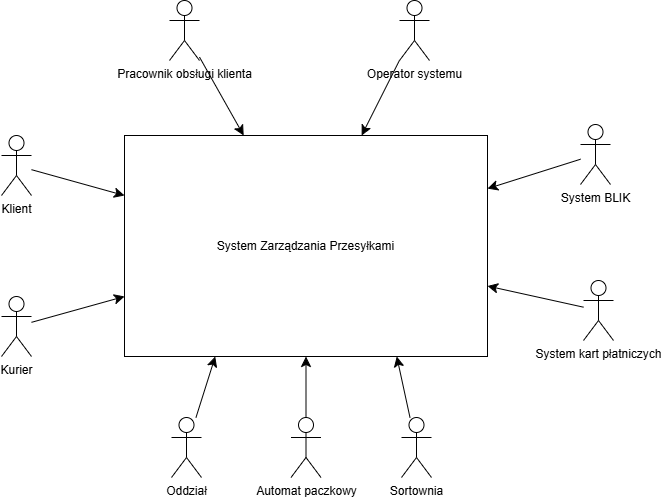

The diagram above was exported from draw.io. Its source (the exported page's mxGraphModel, read from the mxfile embedded in the PNG):
<mxGraphModel dx="703" dy="1236" grid="0" gridSize="10" guides="1" tooltips="1" connect="1" arrows="1" fold="1" page="0" pageScale="1" pageWidth="827" pageHeight="1169" math="0" shadow="0">
  <root>
    <mxCell id="0" />
    <mxCell id="1" parent="0" />
    <mxCell id="9hhr9WXu9GJ2DhduBU7l-4" value="System Zarządzania Przesyłkami" style="html=1;whiteSpace=wrap;" parent="1" vertex="1">
      <mxGeometry x="132" y="17" width="363" height="221" as="geometry" />
    </mxCell>
    <mxCell id="9hhr9WXu9GJ2DhduBU7l-6" value="" style="edgeStyle=none;curved=1;rounded=0;orthogonalLoop=1;jettySize=auto;html=1;fontSize=12;startSize=8;endSize=8;" parent="1" source="9hhr9WXu9GJ2DhduBU7l-5" target="9hhr9WXu9GJ2DhduBU7l-4" edge="1">
      <mxGeometry relative="1" as="geometry" />
    </mxCell>
    <mxCell id="9hhr9WXu9GJ2DhduBU7l-5" value="Klient&lt;div&gt;&lt;br&gt;&lt;/div&gt;" style="shape=umlActor;verticalLabelPosition=bottom;verticalAlign=top;html=1;" parent="1" vertex="1">
      <mxGeometry x="9" y="17" width="30" height="60" as="geometry" />
    </mxCell>
    <mxCell id="9hhr9WXu9GJ2DhduBU7l-8" value="" style="edgeStyle=none;curved=1;rounded=0;orthogonalLoop=1;jettySize=auto;html=1;fontSize=12;startSize=8;endSize=8;" parent="1" source="9hhr9WXu9GJ2DhduBU7l-7" target="9hhr9WXu9GJ2DhduBU7l-4" edge="1">
      <mxGeometry relative="1" as="geometry" />
    </mxCell>
    <mxCell id="9hhr9WXu9GJ2DhduBU7l-7" value="Kurier" style="shape=umlActor;verticalLabelPosition=bottom;verticalAlign=top;html=1;" parent="1" vertex="1">
      <mxGeometry x="9" y="178" width="30" height="60" as="geometry" />
    </mxCell>
    <mxCell id="9hhr9WXu9GJ2DhduBU7l-15" value="" style="edgeStyle=none;curved=1;rounded=0;orthogonalLoop=1;jettySize=auto;html=1;fontSize=12;startSize=8;endSize=8;" parent="1" source="9hhr9WXu9GJ2DhduBU7l-14" target="9hhr9WXu9GJ2DhduBU7l-4" edge="1">
      <mxGeometry relative="1" as="geometry" />
    </mxCell>
    <mxCell id="9hhr9WXu9GJ2DhduBU7l-14" value="Automat paczkowy" style="shape=umlActor;verticalLabelPosition=bottom;verticalAlign=top;html=1;" parent="1" vertex="1">
      <mxGeometry x="298.5" y="299" width="30" height="60" as="geometry" />
    </mxCell>
    <mxCell id="9hhr9WXu9GJ2DhduBU7l-17" value="" style="edgeStyle=none;curved=1;rounded=0;orthogonalLoop=1;jettySize=auto;html=1;fontSize=12;startSize=8;endSize=8;" parent="1" source="9hhr9WXu9GJ2DhduBU7l-16" target="9hhr9WXu9GJ2DhduBU7l-4" edge="1">
      <mxGeometry relative="1" as="geometry" />
    </mxCell>
    <mxCell id="9hhr9WXu9GJ2DhduBU7l-16" value="System BLIK" style="shape=umlActor;verticalLabelPosition=bottom;verticalAlign=top;html=1;" parent="1" vertex="1">
      <mxGeometry x="588" y="6" width="30" height="60" as="geometry" />
    </mxCell>
    <mxCell id="9hhr9WXu9GJ2DhduBU7l-19" value="" style="edgeStyle=none;curved=1;rounded=0;orthogonalLoop=1;jettySize=auto;html=1;fontSize=12;startSize=8;endSize=8;" parent="1" source="9hhr9WXu9GJ2DhduBU7l-18" target="9hhr9WXu9GJ2DhduBU7l-4" edge="1">
      <mxGeometry relative="1" as="geometry" />
    </mxCell>
    <mxCell id="9hhr9WXu9GJ2DhduBU7l-18" value="System kart płatniczych" style="shape=umlActor;verticalLabelPosition=bottom;verticalAlign=top;html=1;" parent="1" vertex="1">
      <mxGeometry x="591" y="162" width="30" height="60" as="geometry" />
    </mxCell>
    <mxCell id="9hhr9WXu9GJ2DhduBU7l-21" value="" style="edgeStyle=none;curved=1;rounded=0;orthogonalLoop=1;jettySize=auto;html=1;fontSize=12;startSize=8;endSize=8;" parent="1" source="9hhr9WXu9GJ2DhduBU7l-20" target="9hhr9WXu9GJ2DhduBU7l-4" edge="1">
      <mxGeometry relative="1" as="geometry" />
    </mxCell>
    <mxCell id="9hhr9WXu9GJ2DhduBU7l-20" value="Pracownik obsługi klienta" style="shape=umlActor;verticalLabelPosition=bottom;verticalAlign=top;html=1;" parent="1" vertex="1">
      <mxGeometry x="177" y="-118" width="30" height="60" as="geometry" />
    </mxCell>
    <mxCell id="9hhr9WXu9GJ2DhduBU7l-23" value="" style="edgeStyle=none;curved=1;rounded=0;orthogonalLoop=1;jettySize=auto;html=1;fontSize=12;startSize=8;endSize=8;" parent="1" source="9hhr9WXu9GJ2DhduBU7l-22" target="9hhr9WXu9GJ2DhduBU7l-4" edge="1">
      <mxGeometry relative="1" as="geometry" />
    </mxCell>
    <mxCell id="9hhr9WXu9GJ2DhduBU7l-22" value="Operator systemu" style="shape=umlActor;verticalLabelPosition=bottom;verticalAlign=top;html=1;" parent="1" vertex="1">
      <mxGeometry x="407" y="-118" width="30" height="60" as="geometry" />
    </mxCell>
    <mxCell id="NG3RwopKjjj0QZYhI3uz-1" value="" style="edgeStyle=none;curved=1;rounded=0;orthogonalLoop=1;jettySize=auto;html=1;fontSize=12;startSize=8;endSize=8;entryX=0.75;entryY=1;entryDx=0;entryDy=0;" edge="1" parent="1" source="NG3RwopKjjj0QZYhI3uz-2" target="9hhr9WXu9GJ2DhduBU7l-4">
      <mxGeometry relative="1" as="geometry">
        <mxPoint x="324" y="248" as="targetPoint" />
      </mxGeometry>
    </mxCell>
    <mxCell id="NG3RwopKjjj0QZYhI3uz-2" value="Sortownia" style="shape=umlActor;verticalLabelPosition=bottom;verticalAlign=top;html=1;" vertex="1" parent="1">
      <mxGeometry x="409" y="299" width="30" height="60" as="geometry" />
    </mxCell>
    <mxCell id="NG3RwopKjjj0QZYhI3uz-3" value="" style="edgeStyle=none;curved=1;rounded=0;orthogonalLoop=1;jettySize=auto;html=1;fontSize=12;startSize=8;endSize=8;entryX=0.25;entryY=1;entryDx=0;entryDy=0;" edge="1" parent="1" source="NG3RwopKjjj0QZYhI3uz-4" target="9hhr9WXu9GJ2DhduBU7l-4">
      <mxGeometry relative="1" as="geometry">
        <mxPoint x="414" y="248" as="targetPoint" />
      </mxGeometry>
    </mxCell>
    <mxCell id="NG3RwopKjjj0QZYhI3uz-4" value="Oddział" style="shape=umlActor;verticalLabelPosition=bottom;verticalAlign=top;html=1;" vertex="1" parent="1">
      <mxGeometry x="179" y="299" width="30" height="60" as="geometry" />
    </mxCell>
  </root>
</mxGraphModel>